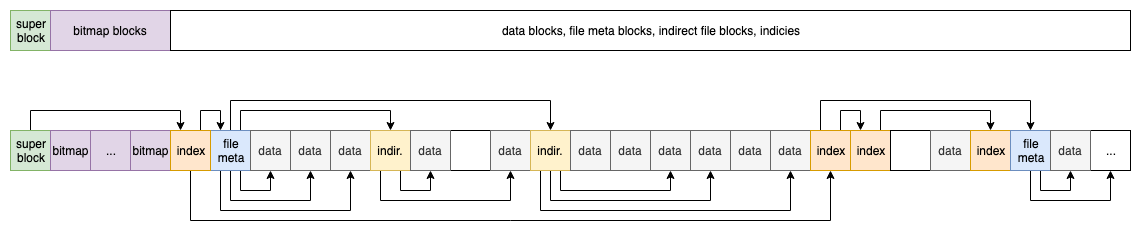

The diagram above was exported from draw.io. Its source (the exported page's mxGraphModel, read from the mxfile embedded in the PNG):
<mxGraphModel dx="1158" dy="798" grid="1" gridSize="10" guides="1" tooltips="1" connect="1" arrows="1" fold="1" page="1" pageScale="1" pageWidth="850" pageHeight="1100" math="0" shadow="0">
  <root>
    <mxCell id="0" />
    <mxCell id="1" parent="0" />
    <mxCell id="2" style="edgeStyle=orthogonalEdgeStyle;rounded=0;orthogonalLoop=1;jettySize=auto;html=1;exitX=0.5;exitY=0;exitDx=0;exitDy=0;entryX=0.25;entryY=0;entryDx=0;entryDy=0;endArrow=classic;endFill=1;" edge="1" source="3" target="27" parent="1">
      <mxGeometry relative="1" as="geometry" />
    </mxCell>
    <mxCell id="3" value="super&lt;br&gt;block&lt;br&gt;" style="rounded=0;whiteSpace=wrap;html=1;fillColor=#d5e8d4;strokeColor=#82b366;" vertex="1" parent="1">
      <mxGeometry x="40" y="160" width="40" height="40" as="geometry" />
    </mxCell>
    <mxCell id="4" value="bitmap" style="rounded=0;whiteSpace=wrap;html=1;fillColor=#e1d5e7;strokeColor=#9673a6;" vertex="1" parent="1">
      <mxGeometry x="80" y="160" width="40" height="40" as="geometry" />
    </mxCell>
    <mxCell id="5" value="..." style="rounded=0;whiteSpace=wrap;html=1;fillColor=#e1d5e7;strokeColor=#9673a6;" vertex="1" parent="1">
      <mxGeometry x="120" y="160" width="40" height="40" as="geometry" />
    </mxCell>
    <mxCell id="6" value="bitmap" style="rounded=0;whiteSpace=wrap;html=1;fillColor=#e1d5e7;strokeColor=#9673a6;" vertex="1" parent="1">
      <mxGeometry x="160" y="160" width="40" height="40" as="geometry" />
    </mxCell>
    <mxCell id="7" style="edgeStyle=orthogonalEdgeStyle;rounded=0;orthogonalLoop=1;jettySize=auto;html=1;exitX=0.75;exitY=1;exitDx=0;exitDy=0;entryX=0.5;entryY=1;entryDx=0;entryDy=0;" edge="1" source="12" target="13" parent="1">
      <mxGeometry relative="1" as="geometry">
        <Array as="points">
          <mxPoint x="270" y="220" />
          <mxPoint x="300" y="220" />
        </Array>
      </mxGeometry>
    </mxCell>
    <mxCell id="8" style="edgeStyle=orthogonalEdgeStyle;rounded=0;orthogonalLoop=1;jettySize=auto;html=1;exitX=0.5;exitY=1;exitDx=0;exitDy=0;entryX=0.5;entryY=1;entryDx=0;entryDy=0;" edge="1" source="12" target="14" parent="1">
      <mxGeometry relative="1" as="geometry">
        <Array as="points">
          <mxPoint x="260" y="230" />
          <mxPoint x="340" y="230" />
        </Array>
      </mxGeometry>
    </mxCell>
    <mxCell id="9" style="edgeStyle=orthogonalEdgeStyle;rounded=0;orthogonalLoop=1;jettySize=auto;html=1;exitX=0.25;exitY=1;exitDx=0;exitDy=0;entryX=0.5;entryY=1;entryDx=0;entryDy=0;" edge="1" source="12" target="15" parent="1">
      <mxGeometry relative="1" as="geometry">
        <Array as="points">
          <mxPoint x="250" y="240" />
          <mxPoint x="380" y="240" />
        </Array>
      </mxGeometry>
    </mxCell>
    <mxCell id="10" style="edgeStyle=orthogonalEdgeStyle;rounded=0;orthogonalLoop=1;jettySize=auto;html=1;exitX=0.75;exitY=0;exitDx=0;exitDy=0;entryX=0.5;entryY=0;entryDx=0;entryDy=0;" edge="1" source="12" target="18" parent="1">
      <mxGeometry relative="1" as="geometry" />
    </mxCell>
    <mxCell id="11" style="edgeStyle=orthogonalEdgeStyle;rounded=0;orthogonalLoop=1;jettySize=auto;html=1;exitX=0.5;exitY=0;exitDx=0;exitDy=0;entryX=0.5;entryY=0;entryDx=0;entryDy=0;" edge="1" source="12" target="24" parent="1">
      <mxGeometry relative="1" as="geometry">
        <Array as="points">
          <mxPoint x="260" y="130" />
          <mxPoint x="580" y="130" />
        </Array>
      </mxGeometry>
    </mxCell>
    <mxCell id="12" value="file&lt;br&gt;meta&lt;br&gt;" style="rounded=0;whiteSpace=wrap;html=1;fillColor=#dae8fc;strokeColor=#6c8ebf;" vertex="1" parent="1">
      <mxGeometry x="240" y="160" width="40" height="40" as="geometry" />
    </mxCell>
    <mxCell id="13" value="data&lt;br&gt;" style="rounded=0;whiteSpace=wrap;html=1;fillColor=#f5f5f5;strokeColor=#666666;fontColor=#333333;" vertex="1" parent="1">
      <mxGeometry x="280" y="160" width="40" height="40" as="geometry" />
    </mxCell>
    <mxCell id="14" value="data" style="rounded=0;whiteSpace=wrap;html=1;fillColor=#f5f5f5;strokeColor=#666666;fontColor=#333333;" vertex="1" parent="1">
      <mxGeometry x="320" y="160" width="40" height="40" as="geometry" />
    </mxCell>
    <mxCell id="15" value="data" style="rounded=0;whiteSpace=wrap;html=1;fillColor=#f5f5f5;strokeColor=#666666;fontColor=#333333;" vertex="1" parent="1">
      <mxGeometry x="360" y="160" width="40" height="40" as="geometry" />
    </mxCell>
    <mxCell id="16" style="edgeStyle=orthogonalEdgeStyle;rounded=0;orthogonalLoop=1;jettySize=auto;html=1;exitX=0.75;exitY=1;exitDx=0;exitDy=0;entryX=0.5;entryY=1;entryDx=0;entryDy=0;" edge="1" source="18" target="47" parent="1">
      <mxGeometry relative="1" as="geometry">
        <Array as="points">
          <mxPoint x="430" y="220" />
          <mxPoint x="460" y="220" />
        </Array>
      </mxGeometry>
    </mxCell>
    <mxCell id="17" style="edgeStyle=orthogonalEdgeStyle;rounded=0;orthogonalLoop=1;jettySize=auto;html=1;exitX=0.25;exitY=1;exitDx=0;exitDy=0;entryX=0.5;entryY=1;entryDx=0;entryDy=0;endArrow=classic;endFill=1;" edge="1" source="18" target="20" parent="1">
      <mxGeometry relative="1" as="geometry">
        <Array as="points">
          <mxPoint x="410" y="230" />
          <mxPoint x="540" y="230" />
        </Array>
      </mxGeometry>
    </mxCell>
    <mxCell id="18" value="indir." style="rounded=0;whiteSpace=wrap;html=1;fillColor=#fff2cc;strokeColor=#d6b656;" vertex="1" parent="1">
      <mxGeometry x="400" y="160" width="40" height="40" as="geometry" />
    </mxCell>
    <mxCell id="19" value="" style="rounded=0;whiteSpace=wrap;html=1;" vertex="1" parent="1">
      <mxGeometry x="480" y="160" width="40" height="40" as="geometry" />
    </mxCell>
    <mxCell id="20" value="data" style="rounded=0;whiteSpace=wrap;html=1;fillColor=#f5f5f5;strokeColor=#666666;fontColor=#333333;" vertex="1" parent="1">
      <mxGeometry x="520" y="160" width="40" height="40" as="geometry" />
    </mxCell>
    <mxCell id="21" style="edgeStyle=orthogonalEdgeStyle;rounded=0;orthogonalLoop=1;jettySize=auto;html=1;exitX=0.75;exitY=1;exitDx=0;exitDy=0;entryX=0.5;entryY=1;entryDx=0;entryDy=0;endArrow=classic;endFill=1;" edge="1" source="24" target="48" parent="1">
      <mxGeometry relative="1" as="geometry" />
    </mxCell>
    <mxCell id="22" style="edgeStyle=orthogonalEdgeStyle;rounded=0;orthogonalLoop=1;jettySize=auto;html=1;exitX=0.5;exitY=1;exitDx=0;exitDy=0;entryX=0.5;entryY=1;entryDx=0;entryDy=0;endArrow=classic;endFill=1;" edge="1" source="24" target="29" parent="1">
      <mxGeometry relative="1" as="geometry">
        <Array as="points">
          <mxPoint x="580" y="230" />
          <mxPoint x="740" y="230" />
        </Array>
      </mxGeometry>
    </mxCell>
    <mxCell id="23" style="edgeStyle=orthogonalEdgeStyle;rounded=0;orthogonalLoop=1;jettySize=auto;html=1;exitX=0.25;exitY=1;exitDx=0;exitDy=0;entryX=0.5;entryY=1;entryDx=0;entryDy=0;endArrow=classic;endFill=1;" edge="1" source="24" target="31" parent="1">
      <mxGeometry relative="1" as="geometry">
        <Array as="points">
          <mxPoint x="570" y="240" />
          <mxPoint x="820" y="240" />
        </Array>
      </mxGeometry>
    </mxCell>
    <mxCell id="24" value="indir." style="rounded=0;whiteSpace=wrap;html=1;fillColor=#fff2cc;strokeColor=#d6b656;" vertex="1" parent="1">
      <mxGeometry x="560" y="160" width="40" height="40" as="geometry" />
    </mxCell>
    <mxCell id="25" style="edgeStyle=orthogonalEdgeStyle;rounded=0;orthogonalLoop=1;jettySize=auto;html=1;exitX=0.75;exitY=0;exitDx=0;exitDy=0;endArrow=classic;endFill=1;entryX=0.25;entryY=0;entryDx=0;entryDy=0;" edge="1" source="27" target="12" parent="1">
      <mxGeometry relative="1" as="geometry">
        <mxPoint x="230" y="130" as="targetPoint" />
        <Array as="points">
          <mxPoint x="230" y="140" />
          <mxPoint x="250" y="140" />
        </Array>
      </mxGeometry>
    </mxCell>
    <mxCell id="26" style="edgeStyle=orthogonalEdgeStyle;rounded=0;orthogonalLoop=1;jettySize=auto;html=1;exitX=0.5;exitY=1;exitDx=0;exitDy=0;entryX=0.5;entryY=1;entryDx=0;entryDy=0;endArrow=classic;endFill=1;" edge="1" source="27" target="39" parent="1">
      <mxGeometry relative="1" as="geometry">
        <Array as="points">
          <mxPoint x="220" y="250" />
          <mxPoint x="860" y="250" />
        </Array>
      </mxGeometry>
    </mxCell>
    <mxCell id="27" value="index" style="rounded=0;whiteSpace=wrap;html=1;fillColor=#ffe6cc;strokeColor=#d79b00;" vertex="1" parent="1">
      <mxGeometry x="200" y="160" width="40" height="40" as="geometry" />
    </mxCell>
    <mxCell id="28" value="data" style="rounded=0;whiteSpace=wrap;html=1;fillColor=#f5f5f5;strokeColor=#666666;fontColor=#333333;" vertex="1" parent="1">
      <mxGeometry x="640" y="160" width="40" height="40" as="geometry" />
    </mxCell>
    <mxCell id="29" value="data" style="rounded=0;whiteSpace=wrap;html=1;fillColor=#f5f5f5;strokeColor=#666666;fontColor=#333333;" vertex="1" parent="1">
      <mxGeometry x="720" y="160" width="40" height="40" as="geometry" />
    </mxCell>
    <mxCell id="30" value="data" style="rounded=0;whiteSpace=wrap;html=1;fillColor=#f5f5f5;strokeColor=#666666;fontColor=#333333;" vertex="1" parent="1">
      <mxGeometry x="760" y="160" width="40" height="40" as="geometry" />
    </mxCell>
    <mxCell id="31" value="data" style="rounded=0;whiteSpace=wrap;html=1;fillColor=#f5f5f5;strokeColor=#666666;fontColor=#333333;" vertex="1" parent="1">
      <mxGeometry x="800" y="160" width="40" height="40" as="geometry" />
    </mxCell>
    <mxCell id="32" style="edgeStyle=orthogonalEdgeStyle;rounded=0;orthogonalLoop=1;jettySize=auto;html=1;exitX=0.75;exitY=0;exitDx=0;exitDy=0;entryX=0.5;entryY=0;entryDx=0;entryDy=0;endArrow=classic;endFill=1;" edge="1" source="33" target="36" parent="1">
      <mxGeometry relative="1" as="geometry" />
    </mxCell>
    <mxCell id="33" value="index" style="rounded=0;whiteSpace=wrap;html=1;fillColor=#ffe6cc;strokeColor=#d79b00;" vertex="1" parent="1">
      <mxGeometry x="880" y="160" width="40" height="40" as="geometry" />
    </mxCell>
    <mxCell id="34" value="" style="rounded=0;whiteSpace=wrap;html=1;" vertex="1" parent="1">
      <mxGeometry x="920" y="160" width="40" height="40" as="geometry" />
    </mxCell>
    <mxCell id="35" value="data" style="rounded=0;whiteSpace=wrap;html=1;fillColor=#f5f5f5;strokeColor=#666666;fontColor=#333333;" vertex="1" parent="1">
      <mxGeometry x="960" y="160" width="40" height="40" as="geometry" />
    </mxCell>
    <mxCell id="36" value="index" style="rounded=0;whiteSpace=wrap;html=1;fillColor=#ffe6cc;strokeColor=#d79b00;" vertex="1" parent="1">
      <mxGeometry x="1000" y="160" width="40" height="40" as="geometry" />
    </mxCell>
    <mxCell id="37" style="edgeStyle=orthogonalEdgeStyle;rounded=0;orthogonalLoop=1;jettySize=auto;html=1;exitX=0.05;exitY=0;exitDx=0;exitDy=0;entryX=0.5;entryY=0;entryDx=0;entryDy=0;endArrow=classic;endFill=1;exitPerimeter=0;" edge="1" source="39" target="43" parent="1">
      <mxGeometry relative="1" as="geometry">
        <Array as="points">
          <mxPoint x="850" y="160" />
          <mxPoint x="850" y="130" />
          <mxPoint x="1060" y="130" />
        </Array>
      </mxGeometry>
    </mxCell>
    <mxCell id="38" style="edgeStyle=orthogonalEdgeStyle;rounded=0;orthogonalLoop=1;jettySize=auto;html=1;exitX=0.75;exitY=0;exitDx=0;exitDy=0;entryX=0.25;entryY=0;entryDx=0;entryDy=0;endArrow=classic;endFill=1;" edge="1" source="39" target="33" parent="1">
      <mxGeometry relative="1" as="geometry">
        <Array as="points">
          <mxPoint x="870" y="140" />
          <mxPoint x="890" y="140" />
        </Array>
      </mxGeometry>
    </mxCell>
    <mxCell id="39" value="index" style="rounded=0;whiteSpace=wrap;html=1;fillColor=#ffe6cc;strokeColor=#d79b00;" vertex="1" parent="1">
      <mxGeometry x="840" y="160" width="40" height="40" as="geometry" />
    </mxCell>
    <mxCell id="40" value="..." style="rounded=0;whiteSpace=wrap;html=1;" vertex="1" parent="1">
      <mxGeometry x="1120" y="160" width="40" height="40" as="geometry" />
    </mxCell>
    <mxCell id="41" style="edgeStyle=orthogonalEdgeStyle;rounded=0;orthogonalLoop=1;jettySize=auto;html=1;exitX=0.75;exitY=1;exitDx=0;exitDy=0;entryX=0.5;entryY=1;entryDx=0;entryDy=0;" edge="1" source="43" target="49" parent="1">
      <mxGeometry relative="1" as="geometry">
        <Array as="points">
          <mxPoint x="1070" y="220" />
          <mxPoint x="1100" y="220" />
        </Array>
      </mxGeometry>
    </mxCell>
    <mxCell id="42" style="edgeStyle=orthogonalEdgeStyle;rounded=0;orthogonalLoop=1;jettySize=auto;html=1;exitX=0.5;exitY=1;exitDx=0;exitDy=0;entryX=0.5;entryY=1;entryDx=0;entryDy=0;" edge="1" source="43" target="40" parent="1">
      <mxGeometry relative="1" as="geometry">
        <Array as="points">
          <mxPoint x="1060" y="230" />
          <mxPoint x="1140" y="230" />
        </Array>
      </mxGeometry>
    </mxCell>
    <mxCell id="43" value="file&lt;br&gt;meta&lt;br&gt;" style="rounded=0;whiteSpace=wrap;html=1;fillColor=#dae8fc;strokeColor=#6c8ebf;" vertex="1" parent="1">
      <mxGeometry x="1040" y="160" width="40" height="40" as="geometry" />
    </mxCell>
    <mxCell id="44" value="super&lt;br&gt;block&lt;br&gt;" style="rounded=0;whiteSpace=wrap;html=1;fillColor=#d5e8d4;strokeColor=#82b366;" vertex="1" parent="1">
      <mxGeometry x="40" y="40" width="40" height="40" as="geometry" />
    </mxCell>
    <mxCell id="45" value="bitmap blocks" style="rounded=0;whiteSpace=wrap;html=1;fillColor=#e1d5e7;strokeColor=#9673a6;" vertex="1" parent="1">
      <mxGeometry x="80" y="40" width="120" height="40" as="geometry" />
    </mxCell>
    <mxCell id="46" value="data blocks, file meta blocks, indirect file blocks, indicies" style="rounded=0;whiteSpace=wrap;html=1;" vertex="1" parent="1">
      <mxGeometry x="200" y="40" width="960" height="40" as="geometry" />
    </mxCell>
    <mxCell id="47" value="data" style="rounded=0;whiteSpace=wrap;html=1;fillColor=#f5f5f5;strokeColor=#666666;fontColor=#333333;" vertex="1" parent="1">
      <mxGeometry x="440" y="160" width="40" height="40" as="geometry" />
    </mxCell>
    <mxCell id="48" value="data" style="rounded=0;whiteSpace=wrap;html=1;fillColor=#f5f5f5;strokeColor=#666666;fontColor=#333333;" vertex="1" parent="1">
      <mxGeometry x="680" y="160" width="40" height="40" as="geometry" />
    </mxCell>
    <mxCell id="49" value="data" style="rounded=0;whiteSpace=wrap;html=1;fillColor=#f5f5f5;strokeColor=#666666;fontColor=#333333;" vertex="1" parent="1">
      <mxGeometry x="1080" y="160" width="40" height="40" as="geometry" />
    </mxCell>
    <mxCell id="50" value="data" style="rounded=0;whiteSpace=wrap;html=1;fillColor=#f5f5f5;strokeColor=#666666;fontColor=#333333;" vertex="1" parent="1">
      <mxGeometry x="600" y="160" width="40" height="40" as="geometry" />
    </mxCell>
  </root>
</mxGraphModel>